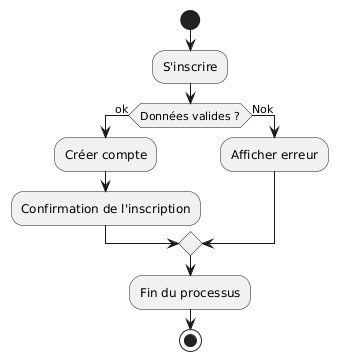

The diagram above was rendered by PlantUML. Its source (embedded in the PNG):
@startuml
start

:S'inscrire;

if (Données valides ?) then (ok)
  :Créer compte;
  :Confirmation de l'inscription;
else (Nok)
  :Afficher erreur;
endif

:Fin du processus;
stop
@enduml